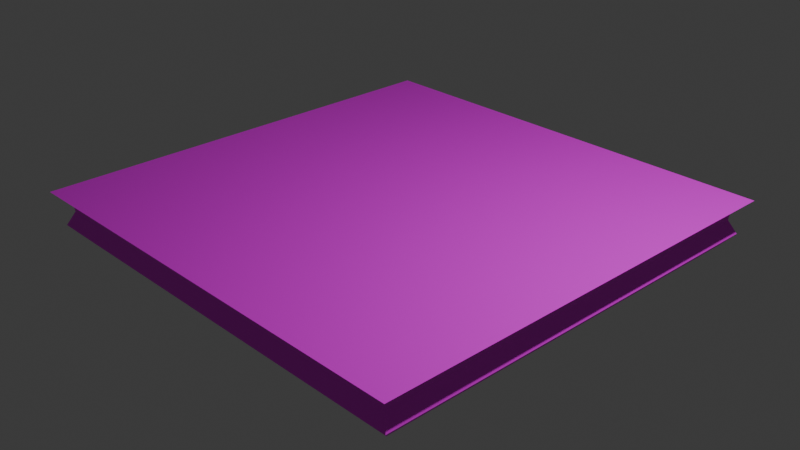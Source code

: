 # Source: normalGround.blend  (saved by Blender 4.1.23; exported with 4.5.12 LTS)
import bpy
from mathutils import Matrix  # noqa: F401  (used for matrix-valued properties, if any)

bpy.ops.wm.read_factory_settings(use_empty=True)
scene = bpy.context.scene
scene.name = 'Scene'

# ---- collections
col_collection = bpy.data.collections.new('Collection'); scene.collection.children.link(col_collection)

# ---- images (referenced by path relative to the original .blend; pixels are not part of the script)
import os
ASSET_DIR = os.environ.get("B2B_ASSET_DIR", "")  # directory of the original .blend (textures are referenced by path, not embedded)
HERE = os.path.dirname(os.path.abspath(__file__))  # packed textures are extracted next to this script under _unpacked/

def load_image(name, relpath, width, height, colorspace="sRGB"):
    """Load a texture the original file referenced (path relative to the .blend, or extracted next to this script)."""
    p = next((c for c in (os.path.join(HERE, relpath), os.path.join(ASSET_DIR, relpath)) if relpath and os.path.exists(c)), "")
    if p:
        img = bpy.data.images.load(p, check_existing=True)
        img.name = name
    else:  # same state as the original file: an image datablock whose file is absent (Cycles renders it pink)
        img = bpy.data.images.new(name, width, height)
        img.source = "FILE"
        img.filepath = "//" + (relpath or name)
    img.colorspace_settings.name = colorspace
    return img
img_glasstiles_png = load_image('glassTiles.png', 'glassTiles.png', 1024, 1024, 'sRGB')
img_grasswall_png = load_image('grassWall.png', 'grassWall.png', 1024, 1024, 'sRGB')
img_grassunder_png = load_image('grassUnder.png', 'grassUnder.png', 1024, 1024, 'sRGB')

# ---- materials (node trees are filled in below, after node groups)
mat_ground = bpy.data.materials.new('ground')
mat_ground.use_transparent_shadow = False
mat_wall = bpy.data.materials.new('wall')
mat_wall.use_transparent_shadow = False
mat_under = bpy.data.materials.new('under')
mat_under.use_transparent_shadow = False

# ---- material node trees
mat_ground.use_nodes = True; mat_ground.node_tree.nodes.clear()
_N = mat_ground.node_tree.nodes; _L = mat_ground.node_tree.links
n0 = _N.new('ShaderNodeBsdfPrincipled'); n0.name = 'プリンシプルBSDF'; n0.location = (360, 302)
n1 = _N.new('ShaderNodeOutputMaterial'); n1.name = 'マテリアル出力'; n1.location = (657, 309)
n2 = _N.new('ShaderNodeTexImage'); n2.name = '画像テクスチャ'; n2.location = (-280, 275)
n2.image = img_glasstiles_png
_L.new(n0.outputs[0], n1.inputs[0])
_L.new(n2.outputs[0], n0.inputs[0])
n1.is_active_output = True
mat_wall.use_nodes = True; mat_wall.node_tree.nodes.clear()
_N = mat_wall.node_tree.nodes; _L = mat_wall.node_tree.links
n0 = _N.new('ShaderNodeBsdfPrincipled'); n0.name = 'プリンシプルBSDF'; n0.location = (10, 300)
n1 = _N.new('ShaderNodeOutputMaterial'); n1.name = 'マテリアル出力'; n1.location = (300, 300)
n2 = _N.new('ShaderNodeTexImage'); n2.name = '画像テクスチャ'; n2.location = (-280, 275)
n2.image = img_grasswall_png
_L.new(n0.outputs[0], n1.inputs[0])
_L.new(n2.outputs[0], n0.inputs[0])
n1.is_active_output = True
mat_under.use_nodes = True; mat_under.node_tree.nodes.clear()
_N = mat_under.node_tree.nodes; _L = mat_under.node_tree.links
n0 = _N.new('ShaderNodeBsdfPrincipled'); n0.name = 'プリンシプルBSDF'; n0.location = (10, 300)
n1 = _N.new('ShaderNodeOutputMaterial'); n1.name = 'マテリアル出力'; n1.location = (300, 300)
n2 = _N.new('ShaderNodeTexImage'); n2.name = '画像テクスチャ'; n2.location = (-280, 275)
n2.image = img_grassunder_png
_L.new(n0.outputs[0], n1.inputs[0])
_L.new(n2.outputs[0], n0.inputs[0])
n1.is_active_output = True

# ---- world
world_world = bpy.data.worlds.new('World'); scene.world = world_world
world_world.use_nodes = True; world_world.node_tree.nodes.clear()
_N = world_world.node_tree.nodes; _L = world_world.node_tree.links
n0 = _N.new('ShaderNodeOutputWorld'); n0.name = 'World Output'; n0.location = (300, 300)
n1 = _N.new('ShaderNodeBackground'); n1.name = 'Background'; n1.location = (10, 300)
n1.inputs[0].default_value = (0.05088, 0.05088, 0.05088, 1.0)
_L.new(n1.outputs[0], n0.inputs[0])
n0.is_active_output = True
world_world.color = (0.05088, 0.05088, 0.05088)
world_world.use_sun_shadow = False
world_world.sun_shadow_jitter_overblur = 0.0

# ---- cameras
cam_camera = bpy.data.cameras.new('Camera')
cam_camera.clip_end = 100.0
cam_camera.ortho_scale = 7.314

# ---- lights
light_light = bpy.data.lights.new('Light', 'POINT')
light_light.transmission_factor = 0.0
light_light.energy = 1000.0
light_light.shadow_soft_size = 0.1
light_light.shadow_maximum_resolution = 0.006
light_light.use_absolute_resolution = True

# ---- meshes
me_cube = bpy.data.meshes.new('Cube')
me_cube.from_pydata([(1.0, 1.0, 1.0), (0.92, 0.92, -1.0), (1.0, -1.0, 1.0), (0.92, -0.92, -1.0), (-1.0, 1.0, 1.0), (-0.92, 0.92, -1.0), (-1.0, -1.0, 1.0), (-0.92, -0.92, -1.0), (0.9411, 0.9411, 0.7105), (-0.9411, -0.9411, 0.7105), (0.9411, -0.9411, 0.7105), (-0.9411, 0.9411, 0.7105), (0.934, 0.934, 0.1375), (0.934, -0.934, 0.1375), (-0.934, 0.934, 0.1375), (-0.934, -0.934, 0.1375), (0.9645, 0.9645, -0.4845), (0.9645, -0.9645, -0.4845), (-0.9645, 0.9645, -0.4845), (-0.9645, -0.9645, -0.4845)], [], [(0, 4, 6, 2), (10, 2, 6, 9), (9, 6, 4, 11), (5, 1, 3, 7), (8, 0, 2, 10), (11, 4, 0, 8), (14, 11, 8, 12), (12, 8, 10, 13), (15, 9, 11, 14), (13, 10, 9, 15), (17, 13, 15, 19), (19, 15, 14, 18), (16, 12, 13, 17), (18, 14, 12, 16), (5, 18, 16, 1), (1, 16, 17, 3), (7, 19, 18, 5), (3, 17, 19, 7)])
me_cube.polygons.foreach_set('material_index', [0, 1, 1, 2, 1, 1, 1, 1, 1, 1, 1, 1, 1, 1, 1, 1, 1, 1])
_uv = me_cube.uv_layers.new(name='UVMap')
_uv.uv.foreach_set('vector', [0.01501, 0.7058, 0.309, 0.7058, 0.309, 0.9993, 0.01501, 0.9993, 1.0, 0.8553, 1.0, 1.0, 5.96e-08, 1.0, 5.098e-08, 0.8553, 1.0, 0.8553, 1.0, 1.0, 5.96e-08, 1.0, 5.098e-08, 0.8553, 1.0, 0.9902, 3.004e-08, 0.9902, 1.192e-07, 0.009804, 1.0, 0.009804, 1.0, 0.8553, 1.0, 1.0, 5.96e-08, 1.0, 5.098e-08, 0.8553, 1.0, 0.8553, 1.0, 1.0, 5.96e-08, 1.0, 5.098e-08, 0.8553, 1.0, 0.5687, 1.0, 0.8553, 5.098e-08, 0.8553, 3.39e-08, 0.5687, 1.0, 0.5687, 1.0, 0.8553, 5.098e-08, 0.8553, 3.39e-08, 0.5687, 1.0, 0.5687, 1.0, 0.8553, 5.098e-08, 0.8553, 3.39e-08, 0.5687, 1.0, 0.5687, 1.0, 0.8553, 5.098e-08, 0.8553, 3.39e-08, 0.5687, 1.0, 0.2578, 1.0, 0.5687, 3.39e-08, 0.5687, 1.536e-08, 0.2578, 1.0, 0.2578, 1.0, 0.5687, 3.39e-08, 0.5687, 1.536e-08, 0.2578, 1.0, 0.2578, 1.0, 0.5687, 3.39e-08, 0.5687, 1.536e-08, 0.2578, 1.0, 0.2578, 1.0, 0.5687, 3.39e-08, 0.5687, 1.536e-08, 0.2578, 1.0, -9.267e-08, 1.0, 0.2578, 1.536e-08, 0.2578, 0.0, 9.267e-08, 1.0, 0.0, 1.0, 0.2578, 1.536e-08, 0.2578, 0.0, 0.0, 1.0, -9.267e-08, 1.0, 0.2578, 1.536e-08, 0.2578, 0.0, 9.267e-08, 1.0, -9.267e-08, 1.0, 0.2578, 1.536e-08, 0.2578, 0.0, 9.267e-08])
me_cube.materials.append(mat_ground)
me_cube.materials.append(mat_wall)
me_cube.materials.append(mat_under)
me_cube.use_mirror_vertex_groups = False
me_cube.update()

# ---- objects
ob_cube = bpy.data.objects.new('Cube', me_cube)
ob_light = bpy.data.objects.new('Light', light_light)
ob_camera = bpy.data.objects.new('Camera', cam_camera)

# ---- transforms, parenting, visibility, modifiers, constraints
ob_cube.location = (0.0, 0.0, 0.0)
ob_cube.scale = (2.5, 2.5, 0.25)
ob_cube.lock_rotations_4d = False
ob_cube.empty_display_type = 'ARROWS'
ob_cube.lineart.crease_threshold = 0.0
ob_light.location = (4.076, 1.005, 5.904)
ob_light.rotation_euler = (0.6503, 0.05522, 1.866)
ob_light.lock_rotations_4d = False
ob_light.empty_display_type = 'ARROWS'
ob_light.color = (0.0, 0.0, 0.0, 0.0)
ob_light.lineart.crease_threshold = 0.0
ob_camera.location = (7.359, -6.926, 4.958)
ob_camera.rotation_euler = (1.109, 0.0, 0.8149)
ob_camera.lock_rotations_4d = False
ob_camera.empty_display_type = 'ARROWS'
ob_camera.color = (0.0, 0.0, 0.0, 0.0)
ob_camera.display_type = 'WIRE'
ob_camera.lineart.crease_threshold = 0.0

# ---- collection membership
col_collection.objects.link(ob_cube)
col_collection.objects.link(ob_light)
col_collection.objects.link(ob_camera)

# ---- scene / render settings (as saved in the file)
scene.camera = ob_camera
scene.frame_start = 1; scene.frame_end = 250; scene.frame_set(1)
scene.render.engine = 'BLENDER_EEVEE_NEXT'
scene.cycles.sampling_pattern = 'TABULATED_SOBOL'
scene.eevee.ray_tracing_options.trace_max_roughness = 0.0
bpy.context.view_layer.update()
